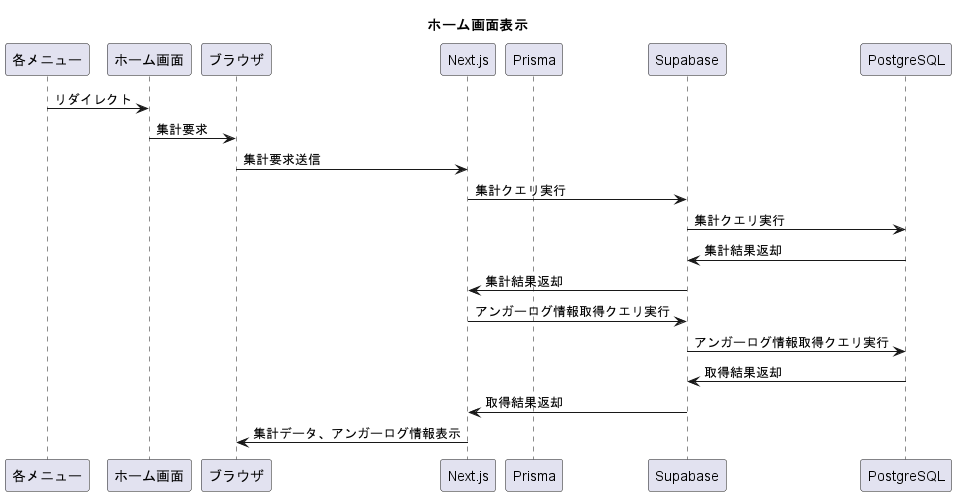

The diagram above was rendered by PlantUML. Its source (embedded in the PNG):
@startuml pageHome
title "ホーム画面表示"
participant 各メニュー
participant ホーム画面
participant ブラウザ
participant Next.js
participant Prisma
participant Supabase
participant PostgreSQL

各メニュー -> ホーム画面: リダイレクト
ホーム画面 -> ブラウザ: 集計要求
ブラウザ -> Next.js: 集計要求送信
Next.js -> Supabase: 集計クエリ実行
Supabase -> PostgreSQL: 集計クエリ実行
PostgreSQL -> Supabase: 集計結果返却
Supabase -> Next.js: 集計結果返却
Next.js -> Supabase: アンガーログ情報取得クエリ実行
Supabase -> PostgreSQL: アンガーログ情報取得クエリ実行
PostgreSQL -> Supabase: 取得結果返却
Supabase -> Next.js: 取得結果返却
Next.js -> ブラウザ: 集計データ、アンガーログ情報表示

@enduml